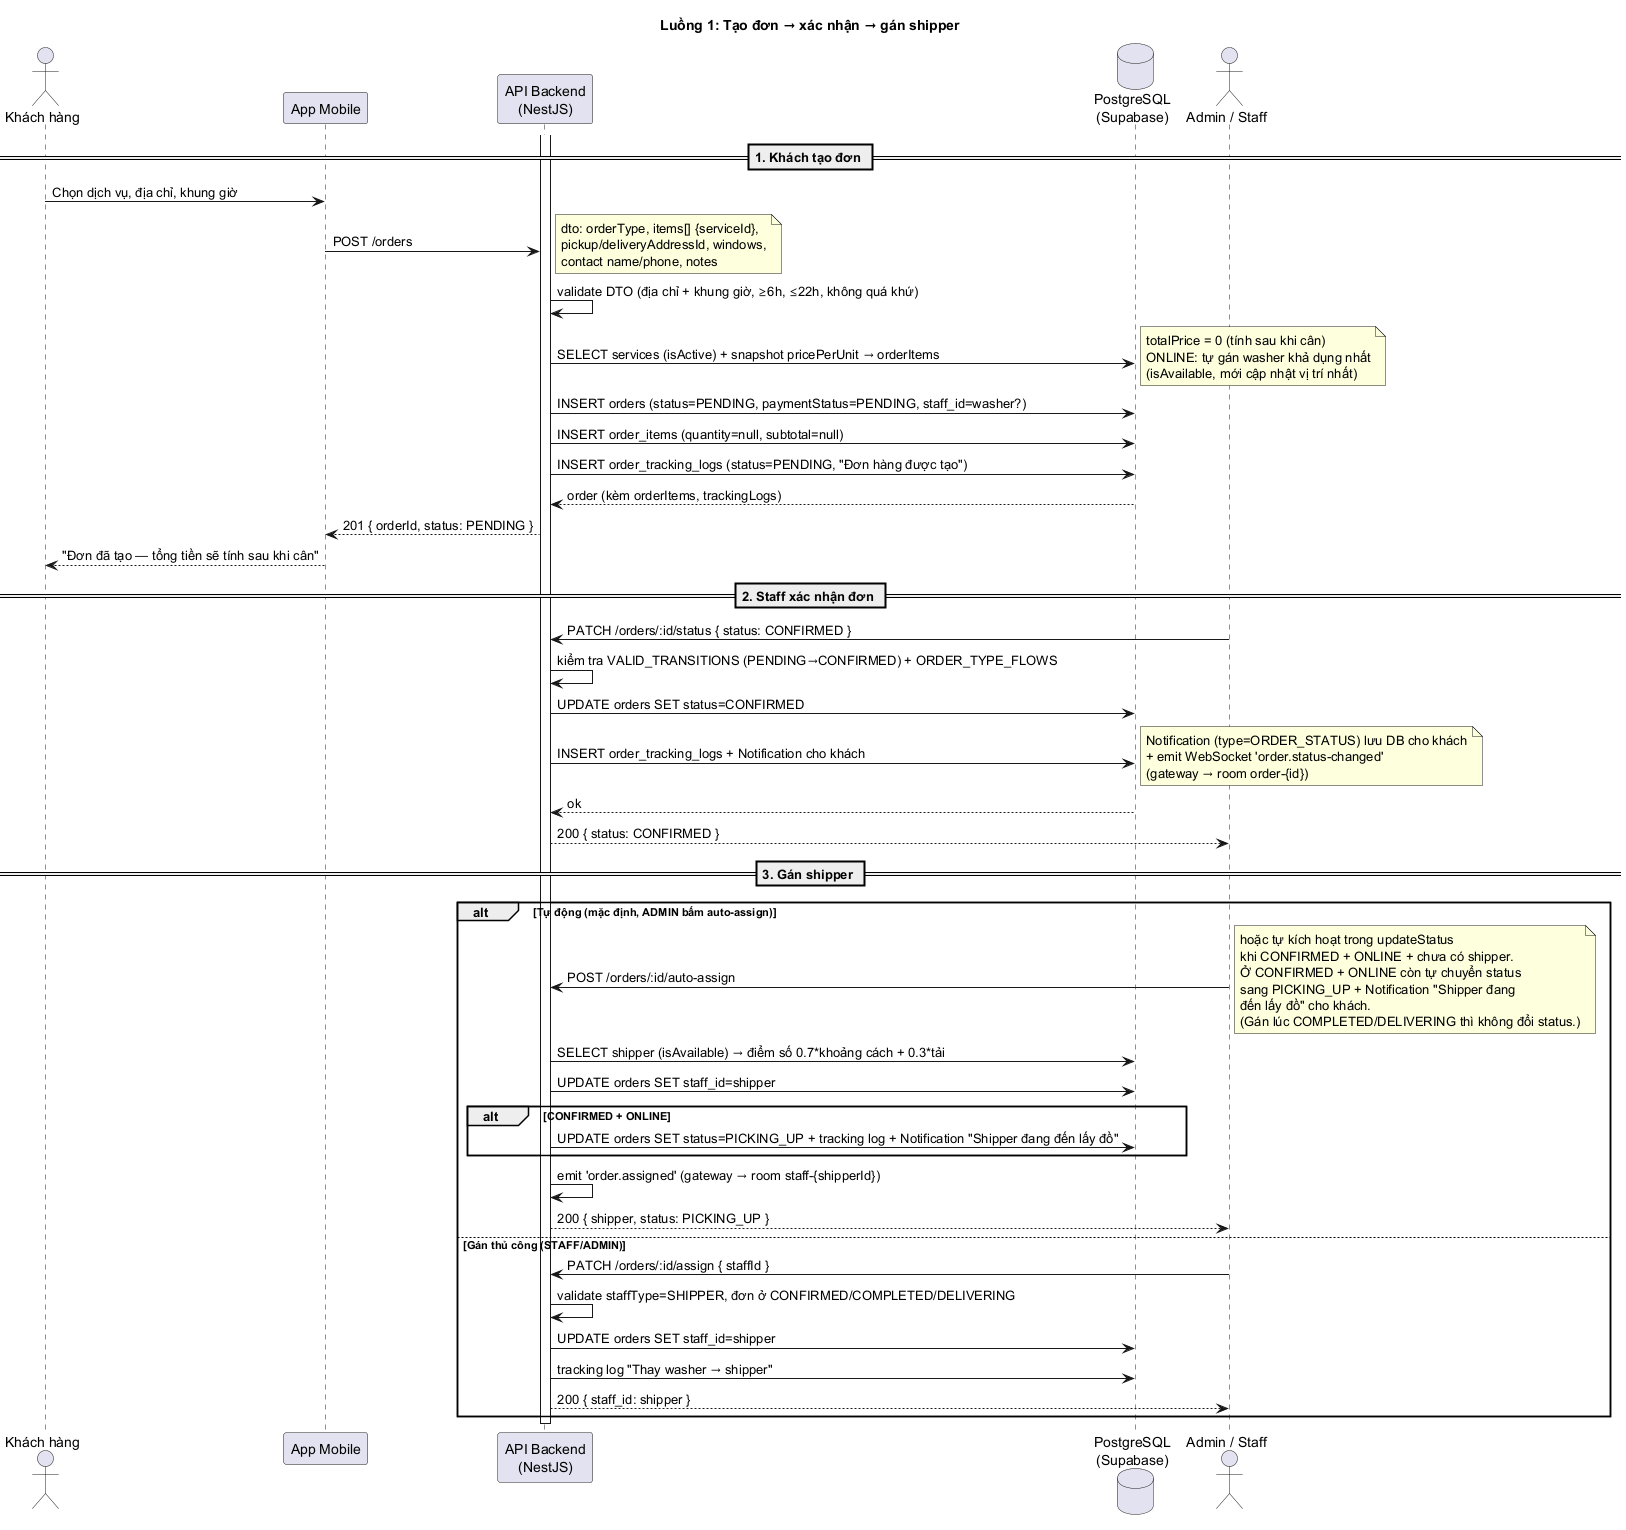

The diagram above was rendered by PlantUML. Its source (embedded in the PNG):
@startuml seq-order-placement
'#################################################
' NIMBLE — Sequence 1: Tạo đơn + xác nhận + gán shipper
' DỰA THEO code thực tế: src/order/order.service.ts
' + src/payment/payment.service.ts
' + src/websocket/order-tracking.gateway.ts
'#################################################

skinparam lifelineStrategy solid
skinparam ParticipantPadding 20
skinparam BoxPadding 10
title Luồng 1: Tạo đơn → xác nhận → gán shipper

actor "Khách hàng" as Customer
participant "App Mobile" as Mobile
participant "API Backend\n(NestJS)" as Backend
database "PostgreSQL\n(Supabase)" as DB
actor "Admin / Staff" as Staff

activate Backend

== 1. Khách tạo đơn ==

Customer -> Mobile: Chọn dịch vụ, địa chỉ, khung giờ
Mobile -> Backend: POST /orders
note right
  dto: orderType, items[] {serviceId},
  pickup/deliveryAddressId, windows,
  contact name/phone, notes
end note

Backend -> Backend: validate DTO (địa chỉ + khung giờ, ≥6h, ≤22h, không quá khứ)
Backend -> DB: SELECT services (isActive) + snapshot pricePerUnit → orderItems
note right
  totalPrice = 0 (tính sau khi cân)
  ONLINE: tự gán washer khả dụng nhất
  (isAvailable, mới cập nhật vị trí nhất)
end note
Backend -> DB: INSERT orders (status=PENDING, paymentStatus=PENDING, staff_id=washer?)
Backend -> DB: INSERT order_items (quantity=null, subtotal=null)
Backend -> DB: INSERT order_tracking_logs (status=PENDING, "Đơn hàng được tạo")
DB --> Backend: order (kèm orderItems, trackingLogs)
Backend --> Mobile: 201 { orderId, status: PENDING }
Mobile --> Customer: "Đơn đã tạo — tổng tiền sẽ tính sau khi cân"

== 2. Staff xác nhận đơn ==

Staff -> Backend: PATCH /orders/:id/status { status: CONFIRMED }
Backend -> Backend: kiểm tra VALID_TRANSITIONS (PENDING→CONFIRMED) + ORDER_TYPE_FLOWS
Backend -> DB: UPDATE orders SET status=CONFIRMED
Backend -> DB: INSERT order_tracking_logs + Notification cho khách
note right
  Notification (type=ORDER_STATUS) lưu DB cho khách
  + emit WebSocket 'order.status-changed'
  (gateway → room order-{id})
end note
DB --> Backend: ok
Backend --> Staff: 200 { status: CONFIRMED }

== 3. Gán shipper ==

alt Tự động (mặc định, ADMIN bấm auto-assign)
  Staff -> Backend: POST /orders/:id/auto-assign
  note right
    hoặc tự kích hoạt trong updateStatus
    khi CONFIRMED + ONLINE + chưa có shipper.
    Ở CONFIRMED + ONLINE còn tự chuyển status
    sang PICKING_UP + Notification "Shipper đang
    đến lấy đồ" cho khách.
    (Gán lúc COMPLETED/DELIVERING thì không đổi status.)
  end note
  Backend -> DB: SELECT shipper (isAvailable) → điểm số 0.7*khoảng cách + 0.3*tải
  Backend -> DB: UPDATE orders SET staff_id=shipper
  alt CONFIRMED + ONLINE
    Backend -> DB: UPDATE orders SET status=PICKING_UP + tracking log + Notification "Shipper đang đến lấy đồ"
  end
  Backend -> Backend: emit 'order.assigned' (gateway → room staff-{shipperId})
  Backend --> Staff: 200 { shipper, status: PICKING_UP }
else Gán thủ công (STAFF/ADMIN)
  Staff -> Backend: PATCH /orders/:id/assign { staffId }
  Backend -> Backend: validate staffType=SHIPPER, đơn ở CONFIRMED/COMPLETED/DELIVERING
  Backend -> DB: UPDATE orders SET staff_id=shipper
  Backend -> DB: tracking log "Thay washer → shipper"
  Backend --> Staff: 200 { staff_id: shipper }
end

deactivate Backend

@enduml